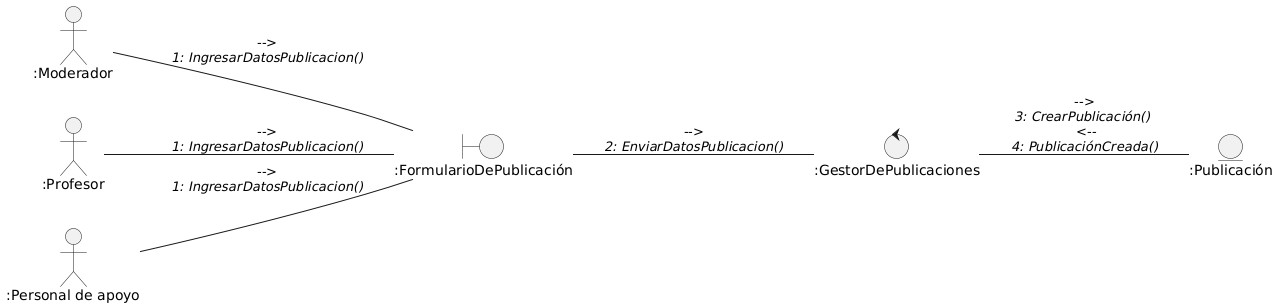

The diagram above was rendered by PlantUML. Its source (embedded in the PNG):
@startuml
left to right direction

Actor ":Moderador" as moderador
Actor ":Profesor" as profe
Actor ":Personal de apoyo" as pa

boundary ":FormularioDePublicación" as form
control ":GestorDePublicaciones" as gestor
entity ":Publicación" as p

profe -- form : -->\n//1: IngresarDatosPublicacion()//
pa -- form : -->\n//1: IngresarDatosPublicacion()//
moderador -- form : -->\n//1: IngresarDatosPublicacion()//
form -- gestor : -->\n//2: EnviarDatosPublicacion()//
gestor -- p: -->\n//3: CrearPublicación()// \n <--\n//4: PublicaciónCreada()//
@enduml